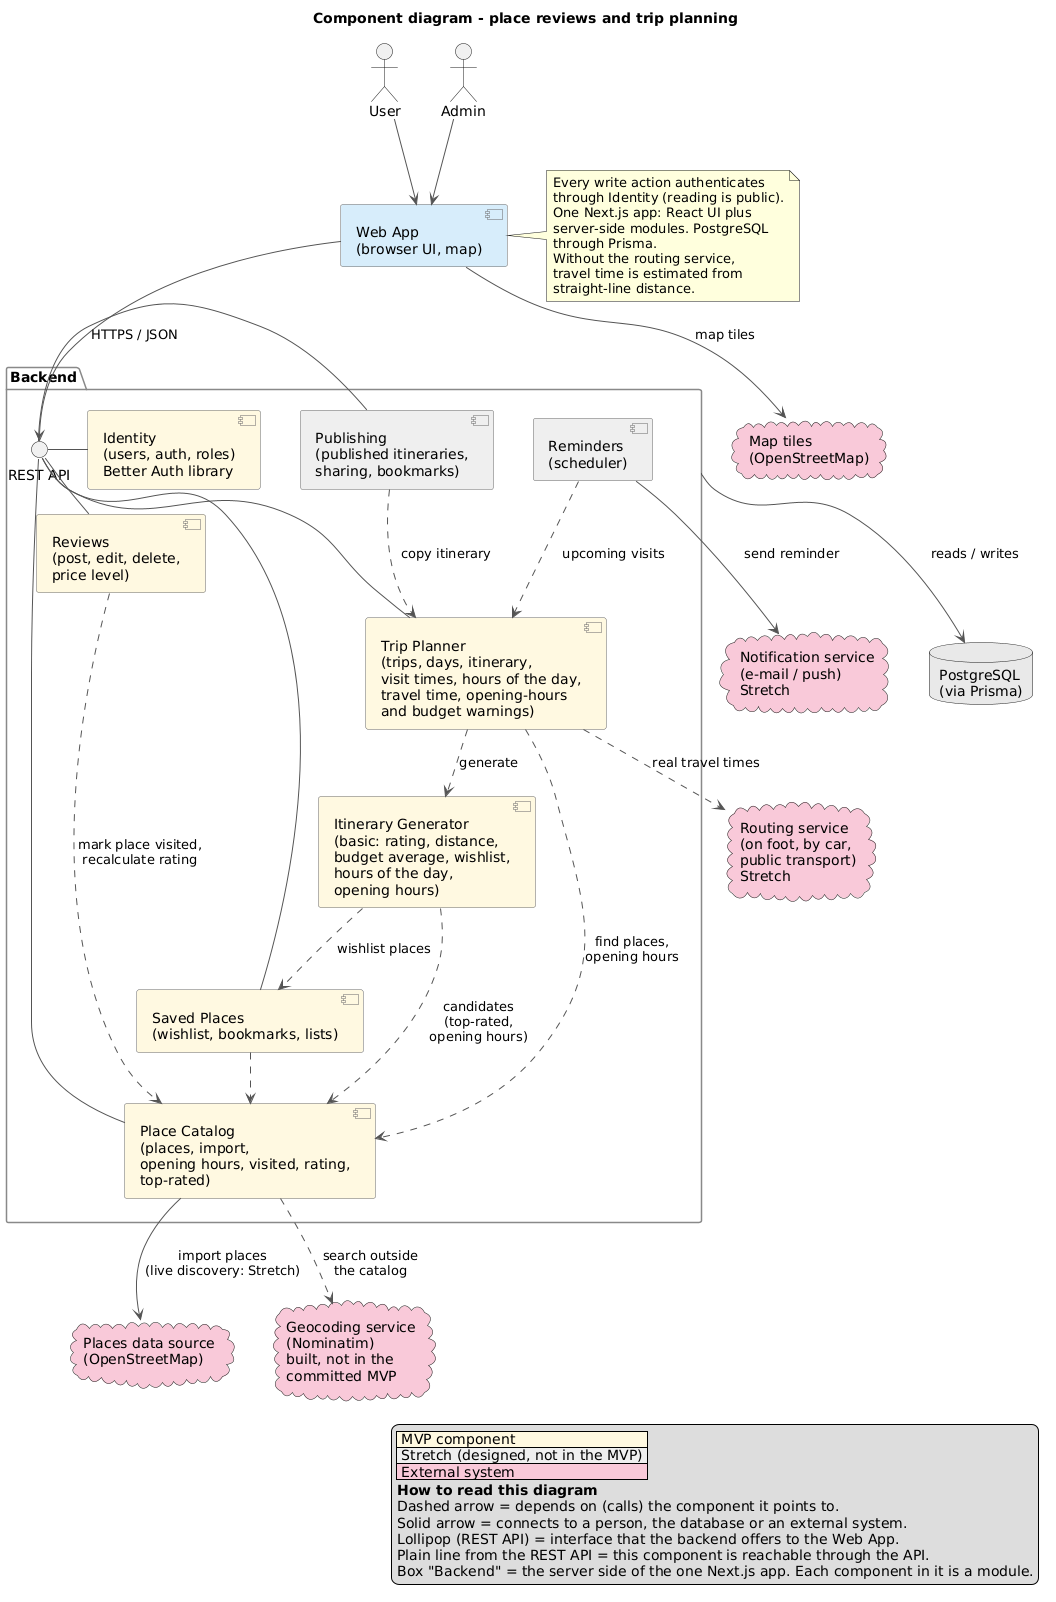

The diagram above was rendered by PlantUML. Its source (embedded in the PNG):
@startuml component-diagram
title Component diagram - place reviews and trip planning
skinparam shadowing false
skinparam componentStyle uml2
skinparam nodesep 40
skinparam ranksep 50
skinparam ArrowColor #555555
skinparam component {
  BackgroundColor #FFF8E1
  BorderColor #666666
}
skinparam package {
  BorderColor #888888
}

legend right
  |<#FFF8E1> MVP component |
  |<#EEEEEE> Stretch (designed, not in the MVP) |
  |<#F8C9D8> External system |
  **How to read this diagram**
  Dashed arrow = depends on (calls) the component it points to.
  Solid arrow = connects to a person, the database or an external system.
  Lollipop (REST API) = interface that the backend offers to the Web App.
  Plain line from the REST API = this component is reachable through the API.
  Box "Backend" = the server side of the one Next.js app. Each component in it is a module.
endlegend

actor "User" as user
actor "Admin" as admin

component "Web App\n(browser UI, map)" as web #D6ECFA

package "Backend" as backend {
  interface "REST API" as api

  component "Identity\n(users, auth, roles)\nBetter Auth library" as identity
  component "Place Catalog\n(places, import,\nopening hours, visited, rating,\ntop-rated)" as catalog
  component "Reviews\n(post, edit, delete,\nprice level)" as reviews
  component "Saved Places\n(wishlist, bookmarks, lists)" as saved
  component "Trip Planner\n(trips, days, itinerary,\nvisit times, hours of the day,\ntravel time, opening-hours\nand budget warnings)" as planner
  component "Itinerary Generator\n(basic: rating, distance,\nbudget average, wishlist,\nhours of the day,\nopening hours)" as generator
  component "Publishing\n(published itineraries,\nsharing, bookmarks)" as publishing #EEEEEE
  component "Reminders\n(scheduler)" as reminders #EEEEEE
}

database "PostgreSQL\n(via Prisma)" as db #E8E8E8

cloud "Places data source\n(OpenStreetMap)" as places #F8C9D8
cloud "Map tiles\n(OpenStreetMap)" as tiles #F8C9D8
cloud "Routing service\n(on foot, by car,\npublic transport)\nStretch" as routing #F8C9D8
cloud "Geocoding service\n(Nominatim)\nbuilt, not in the\ncommitted MVP" as geocoding #F8C9D8
cloud "Notification service\n(e-mail / push)\nStretch" as notif #F8C9D8

user --> web
admin --> web
web --> api : HTTPS / JSON
web --> tiles : map tiles
api - identity
api - catalog
api - reviews
api - saved
api - planner
api - publishing

reviews ..> catalog : mark place visited,\nrecalculate rating
saved ..> catalog
planner ..> catalog : find places,\nopening hours
planner ..> generator : generate
generator ..> catalog : candidates\n(top-rated,\nopening hours)
generator ..> saved : wishlist places
publishing ..> planner : copy itinerary
reminders ..> planner : upcoming visits

catalog --> places : import places\n(live discovery: Stretch)
catalog ..> geocoding : search outside\nthe catalog
planner ..> routing : real travel times
reminders --> notif : send reminder


backend --> db : reads / writes

note right of web
  Every write action authenticates
  through Identity (reading is public).
  One Next.js app: React UI plus
  server-side modules. PostgreSQL
  through Prisma.
  Without the routing service,
  travel time is estimated from
  straight-line distance.
end note
@enduml